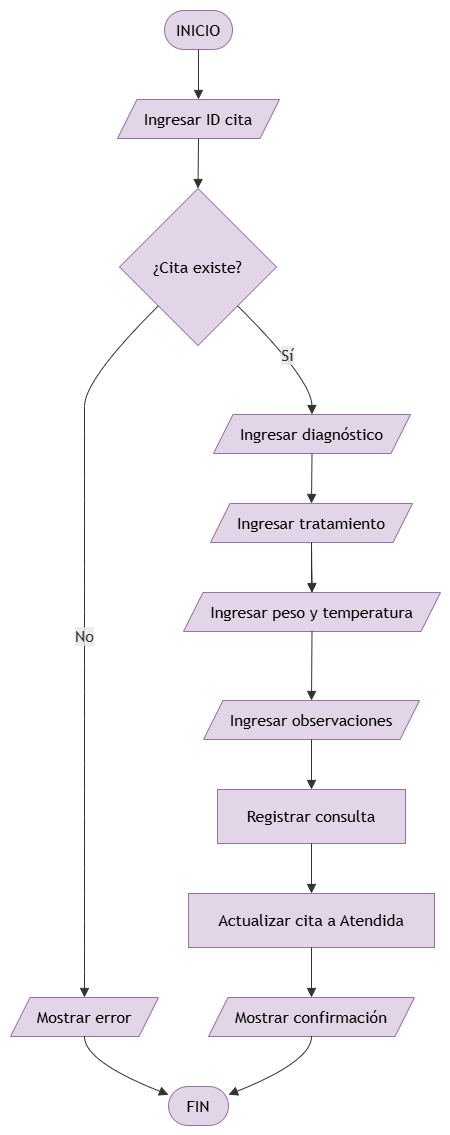

The diagram above was exported from draw.io. Its source (the exported page's mxGraphModel, read from the mxfile embedded in the PNG):
<mxGraphModel dx="846" dy="451" grid="1" gridSize="10" guides="1" tooltips="1" connect="1" arrows="1" fold="1" page="1" pageScale="1" pageWidth="827" pageHeight="1169" math="0" shadow="0">
  <root>
    <mxCell id="0" />
    <mxCell id="1" parent="0" />
    <UserObject label="" mermaidData="{&#10;  &quot;data&quot;: &quot;graph TD;\n A([INICIO]) --&gt; B[/Ingresar ID cita/]\nB --&gt; C{¿Cita existe?}\nC -- No --&gt; D[/Mostrar error/]\nD --&gt; Z([FIN])\nC -- Sí --&gt; E[/Ingresar diagnóstico/]\nE --&gt; F[/Ingresar tratamiento/]\nF --&gt; G[/Ingresar peso y temperatura/]\nG --&gt; H[/Ingresar observaciones/]\nH --&gt; I[Registrar consulta]\nI --&gt; J[Actualizar cita a Atendida]\nJ --&gt; K[/Mostrar confirmación/]\nK --&gt; Z&quot;,&#10;  &quot;config&quot;: null&#10;}" id="bpvqhcdMt7ocrn2GrPE8-1">
      <mxCell connectable="0" parent="1" style="group;transparentBounds=1;editIcon=1;lockedGroup=0;groupPadding=10;" vertex="1">
        <mxGeometry as="geometry" />
      </mxCell>
    </UserObject>
    <UserObject label="INICIO" mermaidId="n:A" mermaidBaseStyle="html=1;rounded=1;whiteSpace=wrap;arcSize=50;strokeWidth=1;fillColor=light-dark(#ECECFF,#1f2020);strokeColor=light-dark(#9370DB,#cccccc);fontColor=light-dark(#333333,#cccccc);fontFamily=Trebuchet MS,Verdana,Arial,sans-serif;fontSize=16;" mermaidBaseValue="INICIO" id="bpvqhcdMt7ocrn2GrPE8-2">
      <mxCell parent="bpvqhcdMt7ocrn2GrPE8-1" style="html=1;rounded=1;whiteSpace=wrap;arcSize=50;strokeWidth=1;fillColor=#e1d5e7;strokeColor=#9673a6;fontFamily=Trebuchet MS,Verdana,Arial,sans-serif;fontSize=16;" vertex="1">
        <mxGeometry height="39" width="68" x="184" y="30" as="geometry" />
      </mxCell>
    </UserObject>
    <UserObject label="Ingresar ID cita" mermaidId="n:B" mermaidBaseStyle="html=1;shape=parallelogram;perimeter=parallelogramPerimeter;fixedSize=1;size=19.5;strokeWidth=1;whiteSpace=wrap;fillColor=light-dark(#ECECFF,#1f2020);strokeColor=light-dark(#9370DB,#cccccc);fontColor=light-dark(#333333,#cccccc);fontFamily=Trebuchet MS,Verdana,Arial,sans-serif;fontSize=16;" mermaidBaseValue="Ingresar ID cita" id="bpvqhcdMt7ocrn2GrPE8-3">
      <mxCell parent="bpvqhcdMt7ocrn2GrPE8-1" style="html=1;shape=parallelogram;perimeter=parallelogramPerimeter;fixedSize=1;size=19.5;strokeWidth=1;whiteSpace=wrap;fillColor=#e1d5e7;strokeColor=#9673a6;fontFamily=Trebuchet MS,Verdana,Arial,sans-serif;fontSize=16;" vertex="1">
        <mxGeometry height="39" width="162" x="137" y="119" as="geometry" />
      </mxCell>
    </UserObject>
    <UserObject label="¿Cita existe?" mermaidId="n:C" mermaidBaseStyle="rhombus;html=1;strokeWidth=1;whiteSpace=wrap;fillColor=light-dark(#ECECFF,#1f2020);strokeColor=light-dark(#9370DB,#cccccc);fontColor=light-dark(#333333,#cccccc);fontFamily=Trebuchet MS,Verdana,Arial,sans-serif;fontSize=16;" mermaidBaseValue="¿Cita existe?" id="bpvqhcdMt7ocrn2GrPE8-4">
      <mxCell parent="bpvqhcdMt7ocrn2GrPE8-1" style="rhombus;html=1;strokeWidth=1;whiteSpace=wrap;fillColor=#e1d5e7;strokeColor=#9673a6;fontFamily=Trebuchet MS,Verdana,Arial,sans-serif;fontSize=16;" vertex="1">
        <mxGeometry height="157" width="157" x="139" y="208" as="geometry" />
      </mxCell>
    </UserObject>
    <UserObject label="Mostrar error" mermaidId="n:D" mermaidBaseStyle="html=1;shape=parallelogram;perimeter=parallelogramPerimeter;fixedSize=1;size=19.5;strokeWidth=1;whiteSpace=wrap;fillColor=light-dark(#ECECFF,#1f2020);strokeColor=light-dark(#9370DB,#cccccc);fontColor=light-dark(#333333,#cccccc);fontFamily=Trebuchet MS,Verdana,Arial,sans-serif;fontSize=16;" mermaidBaseValue="Mostrar error" id="bpvqhcdMt7ocrn2GrPE8-5">
      <mxCell parent="bpvqhcdMt7ocrn2GrPE8-1" style="html=1;shape=parallelogram;perimeter=parallelogramPerimeter;fixedSize=1;size=19.5;strokeWidth=1;whiteSpace=wrap;fillColor=#e1d5e7;strokeColor=#9673a6;fontFamily=Trebuchet MS,Verdana,Arial,sans-serif;fontSize=16;" vertex="1">
        <mxGeometry height="39" width="148" x="30" y="1017" as="geometry" />
      </mxCell>
    </UserObject>
    <UserObject label="&lt;br&gt;&lt;div&gt;FIN&lt;/div&gt;&lt;div&gt;&lt;br&gt;&lt;/div&gt;" mermaidId="n:Z" mermaidBaseStyle="html=1;rounded=1;whiteSpace=wrap;arcSize=50;strokeWidth=1;fillColor=light-dark(#ECECFF,#1f2020);strokeColor=light-dark(#9370DB,#cccccc);fontColor=light-dark(#333333,#cccccc);fontFamily=Trebuchet MS,Verdana,Arial,sans-serif;fontSize=16;" mermaidBaseValue="FIN" id="bpvqhcdMt7ocrn2GrPE8-6">
      <mxCell parent="bpvqhcdMt7ocrn2GrPE8-1" style="html=1;rounded=1;whiteSpace=wrap;arcSize=50;strokeWidth=1;fillColor=#e1d5e7;strokeColor=#9673a6;fontFamily=Trebuchet MS,Verdana,Arial,sans-serif;fontSize=16;" vertex="1">
        <mxGeometry height="39" width="60" x="188" y="1106" as="geometry" />
      </mxCell>
    </UserObject>
    <UserObject label="Ingresar diagnóstico" mermaidId="n:E" mermaidBaseStyle="html=1;shape=parallelogram;perimeter=parallelogramPerimeter;fixedSize=1;size=19.5;strokeWidth=1;whiteSpace=wrap;fillColor=light-dark(#ECECFF,#1f2020);strokeColor=light-dark(#9370DB,#cccccc);fontColor=light-dark(#333333,#cccccc);fontFamily=Trebuchet MS,Verdana,Arial,sans-serif;fontSize=16;" mermaidBaseValue="Ingresar diagnóstico" id="bpvqhcdMt7ocrn2GrPE8-7">
      <mxCell parent="bpvqhcdMt7ocrn2GrPE8-1" style="html=1;shape=parallelogram;perimeter=parallelogramPerimeter;fixedSize=1;size=19.5;strokeWidth=1;whiteSpace=wrap;fillColor=#e1d5e7;strokeColor=#9673a6;fontFamily=Trebuchet MS,Verdana,Arial,sans-serif;fontSize=16;" vertex="1">
        <mxGeometry height="39" width="197" x="233" y="434" as="geometry" />
      </mxCell>
    </UserObject>
    <mxCell id="tZC2yV0em3DfpDOkfLAf-1" edge="1" parent="bpvqhcdMt7ocrn2GrPE8-1" source="bpvqhcdMt7ocrn2GrPE8-8" style="edgeStyle=orthogonalEdgeStyle;rounded=0;orthogonalLoop=1;jettySize=auto;html=1;" target="bpvqhcdMt7ocrn2GrPE8-9" value="">
      <mxGeometry relative="1" as="geometry" />
    </mxCell>
    <UserObject label="Ingresar tratamiento" mermaidId="n:F" mermaidBaseStyle="html=1;shape=parallelogram;perimeter=parallelogramPerimeter;fixedSize=1;size=19.5;strokeWidth=1;whiteSpace=wrap;fillColor=light-dark(#ECECFF,#1f2020);strokeColor=light-dark(#9370DB,#cccccc);fontColor=light-dark(#333333,#cccccc);fontFamily=Trebuchet MS,Verdana,Arial,sans-serif;fontSize=16;" mermaidBaseValue="Ingresar tratamiento" id="bpvqhcdMt7ocrn2GrPE8-8">
      <mxCell parent="bpvqhcdMt7ocrn2GrPE8-1" style="html=1;shape=parallelogram;perimeter=parallelogramPerimeter;fixedSize=1;size=19.5;strokeWidth=1;whiteSpace=wrap;fillColor=#e1d5e7;strokeColor=#9673a6;fontFamily=Trebuchet MS,Verdana,Arial,sans-serif;fontSize=16;" vertex="1">
        <mxGeometry height="39" width="202" x="230" y="523" as="geometry" />
      </mxCell>
    </UserObject>
    <UserObject label="Ingresar peso y temperatura" mermaidId="n:G" mermaidBaseStyle="html=1;shape=parallelogram;perimeter=parallelogramPerimeter;fixedSize=1;size=19.5;strokeWidth=1;whiteSpace=wrap;fillColor=light-dark(#ECECFF,#1f2020);strokeColor=light-dark(#9370DB,#cccccc);fontColor=light-dark(#333333,#cccccc);fontFamily=Trebuchet MS,Verdana,Arial,sans-serif;fontSize=16;" mermaidBaseValue="Ingresar peso y temperatura" id="bpvqhcdMt7ocrn2GrPE8-9">
      <mxCell parent="bpvqhcdMt7ocrn2GrPE8-1" style="html=1;shape=parallelogram;perimeter=parallelogramPerimeter;fixedSize=1;size=19.5;strokeWidth=1;whiteSpace=wrap;fillColor=#e1d5e7;strokeColor=#9673a6;fontFamily=Trebuchet MS,Verdana,Arial,sans-serif;fontSize=16;" vertex="1">
        <mxGeometry height="39" width="257" x="203" y="612" as="geometry" />
      </mxCell>
    </UserObject>
    <UserObject label="Ingresar observaciones" mermaidId="n:H" mermaidBaseStyle="html=1;shape=parallelogram;perimeter=parallelogramPerimeter;fixedSize=1;size=19.5;strokeWidth=1;whiteSpace=wrap;fillColor=light-dark(#ECECFF,#1f2020);strokeColor=light-dark(#9370DB,#cccccc);fontColor=light-dark(#333333,#cccccc);fontFamily=Trebuchet MS,Verdana,Arial,sans-serif;fontSize=16;" mermaidBaseValue="Ingresar observaciones" id="bpvqhcdMt7ocrn2GrPE8-10">
      <mxCell parent="bpvqhcdMt7ocrn2GrPE8-1" style="html=1;shape=parallelogram;perimeter=parallelogramPerimeter;fixedSize=1;size=19.5;strokeWidth=1;whiteSpace=wrap;fillColor=#e1d5e7;strokeColor=#9673a6;fontFamily=Trebuchet MS,Verdana,Arial,sans-serif;fontSize=16;" vertex="1">
        <mxGeometry height="39" width="216" x="223" y="720" as="geometry" />
      </mxCell>
    </UserObject>
    <UserObject label="Registrar consulta" mermaidId="n:I" mermaidBaseStyle="html=1;whiteSpace=wrap;strokeWidth=1;fillColor=light-dark(#ECECFF,#1f2020);strokeColor=light-dark(#9370DB,#cccccc);fontColor=light-dark(#333333,#cccccc);fontFamily=Trebuchet MS,Verdana,Arial,sans-serif;fontSize=16;" mermaidBaseValue="Registrar consulta" id="bpvqhcdMt7ocrn2GrPE8-11">
      <mxCell parent="bpvqhcdMt7ocrn2GrPE8-1" style="html=1;whiteSpace=wrap;strokeWidth=1;fillColor=#e1d5e7;strokeColor=#9673a6;fontFamily=Trebuchet MS,Verdana,Arial,sans-serif;fontSize=16;" vertex="1">
        <mxGeometry height="54" width="188" x="237" y="809" as="geometry" />
      </mxCell>
    </UserObject>
    <UserObject label="Actualizar cita a Atendida" mermaidId="n:J" mermaidBaseStyle="html=1;whiteSpace=wrap;strokeWidth=1;fillColor=light-dark(#ECECFF,#1f2020);strokeColor=light-dark(#9370DB,#cccccc);fontColor=light-dark(#333333,#cccccc);fontFamily=Trebuchet MS,Verdana,Arial,sans-serif;fontSize=16;" mermaidBaseValue="Actualizar cita a Atendida" id="bpvqhcdMt7ocrn2GrPE8-12">
      <mxCell parent="bpvqhcdMt7ocrn2GrPE8-1" style="html=1;whiteSpace=wrap;strokeWidth=1;fillColor=#e1d5e7;strokeColor=#9673a6;fontFamily=Trebuchet MS,Verdana,Arial,sans-serif;fontSize=16;" vertex="1">
        <mxGeometry height="54" width="246" x="208" y="913" as="geometry" />
      </mxCell>
    </UserObject>
    <UserObject label="Mostrar confirmación" mermaidId="n:K" mermaidBaseStyle="html=1;shape=parallelogram;perimeter=parallelogramPerimeter;fixedSize=1;size=19.5;strokeWidth=1;whiteSpace=wrap;fillColor=light-dark(#ECECFF,#1f2020);strokeColor=light-dark(#9370DB,#cccccc);fontColor=light-dark(#333333,#cccccc);fontFamily=Trebuchet MS,Verdana,Arial,sans-serif;fontSize=16;" mermaidBaseValue="Mostrar confirmación" id="bpvqhcdMt7ocrn2GrPE8-13">
      <mxCell parent="bpvqhcdMt7ocrn2GrPE8-1" style="html=1;shape=parallelogram;perimeter=parallelogramPerimeter;fixedSize=1;size=19.5;strokeWidth=1;whiteSpace=wrap;fillColor=#e1d5e7;strokeColor=#9673a6;fontFamily=Trebuchet MS,Verdana,Arial,sans-serif;fontSize=16;" vertex="1">
        <mxGeometry height="39" width="206" x="228" y="1017" as="geometry" />
      </mxCell>
    </UserObject>
    <UserObject label="" mermaidId="e:A-&gt;B#0" mermaidBaseStyle="curved=1;startArrow=none;endArrow=block;endSize=7;strokeColor=light-dark(#333333,#cccccc);exitX=0.5;exitY=1;entryX=0.5;entryY=0;" mermaidBaseValue="" id="bpvqhcdMt7ocrn2GrPE8-14">
      <mxCell edge="1" parent="bpvqhcdMt7ocrn2GrPE8-1" source="bpvqhcdMt7ocrn2GrPE8-2" style="curved=1;startArrow=none;endArrow=block;endSize=7;strokeColor=light-dark(#333333,#cccccc);exitX=0.5;exitY=1;entryX=0.5;entryY=0;rounded=0;" target="bpvqhcdMt7ocrn2GrPE8-3">
        <mxGeometry relative="1" as="geometry">
          <Array as="points" />
        </mxGeometry>
      </mxCell>
    </UserObject>
    <UserObject label="" mermaidId="e:B-&gt;C#0" mermaidBaseStyle="curved=1;startArrow=none;endArrow=block;endSize=7;strokeColor=light-dark(#333333,#cccccc);exitX=0.5;exitY=1;entryX=0.5;entryY=0;" mermaidBaseValue="" id="bpvqhcdMt7ocrn2GrPE8-15">
      <mxCell edge="1" parent="bpvqhcdMt7ocrn2GrPE8-1" source="bpvqhcdMt7ocrn2GrPE8-3" style="curved=1;startArrow=none;endArrow=block;endSize=7;strokeColor=light-dark(#333333,#cccccc);exitX=0.5;exitY=1;entryX=0.5;entryY=0;rounded=0;" target="bpvqhcdMt7ocrn2GrPE8-4">
        <mxGeometry relative="1" as="geometry">
          <Array as="points" />
        </mxGeometry>
      </mxCell>
    </UserObject>
    <UserObject label="No" mermaidId="e:C-&gt;D#0" mermaidBaseStyle="curved=1;startArrow=none;endArrow=block;endSize=7;strokeColor=light-dark(#333333,#cccccc);html=1;fontSize=16;labelBackgroundColor=light-dark(#E8E8E88D,#2a2a2a8D);fontFamily=Trebuchet MS,Verdana,Arial,sans-serif;fontColor=light-dark(#333333,#cccccc);exitX=0;exitY=0.99;entryX=0.5;entryY=0;" mermaidBaseValue="No" id="bpvqhcdMt7ocrn2GrPE8-16">
      <mxCell edge="1" parent="bpvqhcdMt7ocrn2GrPE8-1" source="bpvqhcdMt7ocrn2GrPE8-4" style="curved=1;startArrow=none;endArrow=block;endSize=7;strokeColor=light-dark(#333333,#cccccc);html=1;fontSize=16;labelBackgroundColor=light-dark(#E8E8E88D,#2a2a2a8D);fontFamily=Trebuchet MS,Verdana,Arial,sans-serif;fontColor=light-dark(#333333,#cccccc);exitX=0;exitY=0.99;entryX=0.5;entryY=0;rounded=0;" target="bpvqhcdMt7ocrn2GrPE8-5">
        <mxGeometry relative="1" as="geometry">
          <Array as="points">
            <mxPoint x="104" y="399" />
            <mxPoint x="104" y="453" />
            <mxPoint x="104" y="498" />
            <mxPoint x="104" y="542" />
            <mxPoint x="104" y="587" />
            <mxPoint x="104" y="631" />
            <mxPoint x="104" y="685" />
            <mxPoint x="104" y="739" />
            <mxPoint x="104" y="784" />
            <mxPoint x="104" y="836" />
            <mxPoint x="104" y="888" />
            <mxPoint x="104" y="940" />
            <mxPoint x="104" y="992" />
          </Array>
        </mxGeometry>
      </mxCell>
    </UserObject>
    <UserObject label="" mermaidId="e:D-&gt;Z#0" mermaidBaseStyle="curved=1;startArrow=none;endArrow=block;endSize=7;strokeColor=light-dark(#333333,#cccccc);exitX=0.5;exitY=1;entryX=0;entryY=0.21;" mermaidBaseValue="" id="bpvqhcdMt7ocrn2GrPE8-17">
      <mxCell edge="1" parent="bpvqhcdMt7ocrn2GrPE8-1" source="bpvqhcdMt7ocrn2GrPE8-5" style="curved=1;startArrow=none;endArrow=block;endSize=7;strokeColor=light-dark(#333333,#cccccc);exitX=0.5;exitY=1;entryX=0;entryY=0.21;rounded=0;" target="bpvqhcdMt7ocrn2GrPE8-6">
        <mxGeometry relative="1" as="geometry">
          <Array as="points">
            <mxPoint x="104" y="1081" />
          </Array>
        </mxGeometry>
      </mxCell>
    </UserObject>
    <UserObject label="Sí" mermaidId="e:C-&gt;E#0" mermaidBaseStyle="curved=1;startArrow=none;endArrow=block;endSize=7;strokeColor=light-dark(#333333,#cccccc);html=1;fontSize=16;labelBackgroundColor=light-dark(#E8E8E88D,#2a2a2a8D);fontFamily=Trebuchet MS,Verdana,Arial,sans-serif;fontColor=light-dark(#333333,#cccccc);exitX=1;exitY=0.99;entryX=0.5;entryY=0;" mermaidBaseValue="Sí" id="bpvqhcdMt7ocrn2GrPE8-18">
      <mxCell edge="1" parent="bpvqhcdMt7ocrn2GrPE8-1" source="bpvqhcdMt7ocrn2GrPE8-4" style="curved=1;startArrow=none;endArrow=block;endSize=7;strokeColor=light-dark(#333333,#cccccc);html=1;fontSize=16;labelBackgroundColor=light-dark(#E8E8E88D,#2a2a2a8D);fontFamily=Trebuchet MS,Verdana,Arial,sans-serif;fontColor=light-dark(#333333,#cccccc);exitX=1;exitY=0.99;entryX=0.5;entryY=0;rounded=0;" target="bpvqhcdMt7ocrn2GrPE8-7">
        <mxGeometry relative="1" as="geometry">
          <Array as="points">
            <mxPoint x="331" y="399" />
          </Array>
        </mxGeometry>
      </mxCell>
    </UserObject>
    <UserObject label="" mermaidId="e:E-&gt;F#0" mermaidBaseStyle="curved=1;startArrow=none;endArrow=block;endSize=7;strokeColor=light-dark(#333333,#cccccc);exitX=0.5;exitY=1;entryX=0.5;entryY=0;" mermaidBaseValue="" id="bpvqhcdMt7ocrn2GrPE8-19">
      <mxCell edge="1" parent="bpvqhcdMt7ocrn2GrPE8-1" source="bpvqhcdMt7ocrn2GrPE8-7" style="curved=1;startArrow=none;endArrow=block;endSize=7;strokeColor=light-dark(#333333,#cccccc);exitX=0.5;exitY=1;entryX=0.5;entryY=0;rounded=0;" target="bpvqhcdMt7ocrn2GrPE8-8">
        <mxGeometry relative="1" as="geometry">
          <Array as="points" />
        </mxGeometry>
      </mxCell>
    </UserObject>
    <UserObject label="" mermaidId="e:F-&gt;G#0" mermaidBaseStyle="curved=1;startArrow=none;endArrow=block;endSize=7;strokeColor=light-dark(#333333,#cccccc);exitX=0.5;exitY=1;entryX=0.5;entryY=0;" mermaidBaseValue="" id="bpvqhcdMt7ocrn2GrPE8-20">
      <mxCell edge="1" parent="bpvqhcdMt7ocrn2GrPE8-1" source="bpvqhcdMt7ocrn2GrPE8-8" style="curved=1;startArrow=none;endArrow=block;endSize=7;strokeColor=light-dark(#333333,#cccccc);exitX=0.5;exitY=1;entryX=0.5;entryY=0;rounded=0;" target="bpvqhcdMt7ocrn2GrPE8-9">
        <mxGeometry relative="1" as="geometry">
          <Array as="points" />
        </mxGeometry>
      </mxCell>
    </UserObject>
    <UserObject label="" mermaidId="e:G-&gt;H#0" mermaidBaseStyle="curved=1;startArrow=none;endArrow=block;endSize=7;strokeColor=light-dark(#333333,#cccccc);exitX=0.5;exitY=1;entryX=0.5;entryY=0;" mermaidBaseValue="" id="bpvqhcdMt7ocrn2GrPE8-21">
      <mxCell edge="1" parent="bpvqhcdMt7ocrn2GrPE8-1" source="bpvqhcdMt7ocrn2GrPE8-9" style="curved=1;startArrow=none;endArrow=block;endSize=7;strokeColor=light-dark(#333333,#cccccc);exitX=0.5;exitY=1;entryX=0.5;entryY=0;rounded=0;" target="bpvqhcdMt7ocrn2GrPE8-10">
        <mxGeometry relative="1" as="geometry">
          <Array as="points" />
        </mxGeometry>
      </mxCell>
    </UserObject>
    <UserObject label="" mermaidId="e:H-&gt;I#0" mermaidBaseStyle="curved=1;startArrow=none;endArrow=block;endSize=7;strokeColor=light-dark(#333333,#cccccc);exitX=0.5;exitY=1;entryX=0.5;entryY=0;" mermaidBaseValue="" id="bpvqhcdMt7ocrn2GrPE8-22">
      <mxCell edge="1" parent="bpvqhcdMt7ocrn2GrPE8-1" source="bpvqhcdMt7ocrn2GrPE8-10" style="curved=1;startArrow=none;endArrow=block;endSize=7;strokeColor=light-dark(#333333,#cccccc);exitX=0.5;exitY=1;entryX=0.5;entryY=0;rounded=0;" target="bpvqhcdMt7ocrn2GrPE8-11">
        <mxGeometry relative="1" as="geometry">
          <Array as="points" />
        </mxGeometry>
      </mxCell>
    </UserObject>
    <UserObject label="" mermaidId="e:I-&gt;J#0" mermaidBaseStyle="curved=1;startArrow=none;endArrow=block;endSize=7;strokeColor=light-dark(#333333,#cccccc);exitX=0.5;exitY=1;entryX=0.5;entryY=0;" mermaidBaseValue="" id="bpvqhcdMt7ocrn2GrPE8-23">
      <mxCell edge="1" parent="bpvqhcdMt7ocrn2GrPE8-1" source="bpvqhcdMt7ocrn2GrPE8-11" style="curved=1;startArrow=none;endArrow=block;endSize=7;strokeColor=light-dark(#333333,#cccccc);exitX=0.5;exitY=1;entryX=0.5;entryY=0;rounded=0;" target="bpvqhcdMt7ocrn2GrPE8-12">
        <mxGeometry relative="1" as="geometry">
          <Array as="points" />
        </mxGeometry>
      </mxCell>
    </UserObject>
    <UserObject label="" mermaidId="e:J-&gt;K#0" mermaidBaseStyle="curved=1;startArrow=none;endArrow=block;endSize=7;strokeColor=light-dark(#333333,#cccccc);exitX=0.5;exitY=1;entryX=0.5;entryY=0;" mermaidBaseValue="" id="bpvqhcdMt7ocrn2GrPE8-24">
      <mxCell edge="1" parent="bpvqhcdMt7ocrn2GrPE8-1" source="bpvqhcdMt7ocrn2GrPE8-12" style="curved=1;startArrow=none;endArrow=block;endSize=7;strokeColor=light-dark(#333333,#cccccc);exitX=0.5;exitY=1;entryX=0.5;entryY=0;rounded=0;" target="bpvqhcdMt7ocrn2GrPE8-13">
        <mxGeometry relative="1" as="geometry">
          <Array as="points" />
        </mxGeometry>
      </mxCell>
    </UserObject>
    <UserObject label="" mermaidId="e:K-&gt;Z#0" mermaidBaseStyle="curved=1;startArrow=none;endArrow=block;endSize=7;strokeColor=light-dark(#333333,#cccccc);exitX=0.5;exitY=1;entryX=1;entryY=0.21;" mermaidBaseValue="" id="bpvqhcdMt7ocrn2GrPE8-25">
      <mxCell edge="1" parent="bpvqhcdMt7ocrn2GrPE8-1" source="bpvqhcdMt7ocrn2GrPE8-13" style="curved=1;startArrow=none;endArrow=block;endSize=7;strokeColor=light-dark(#333333,#cccccc);exitX=0.5;exitY=1;entryX=1;entryY=0.21;rounded=0;" target="bpvqhcdMt7ocrn2GrPE8-6">
        <mxGeometry relative="1" as="geometry">
          <Array as="points">
            <mxPoint x="331" y="1081" />
          </Array>
        </mxGeometry>
      </mxCell>
    </UserObject>
  </root>
</mxGraphModel>